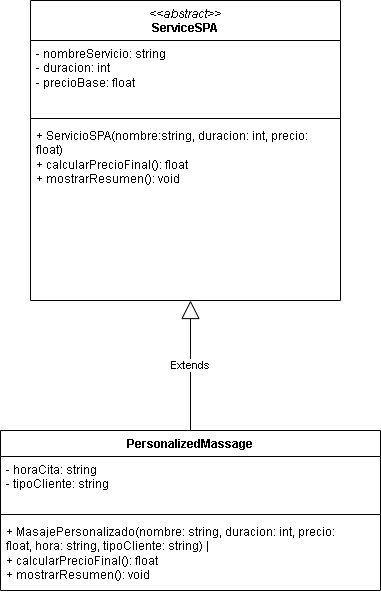

The diagram above was exported from draw.io. Its source (the exported page's mxGraphModel, read from the mxfile embedded in the PNG):
<mxGraphModel dx="1385" dy="756" grid="1" gridSize="10" guides="1" tooltips="1" connect="1" arrows="1" fold="1" page="1" pageScale="1" pageWidth="827" pageHeight="1169" math="0" shadow="0">
  <root>
    <mxCell id="0" />
    <mxCell id="1" parent="0" />
    <mxCell id="9hG1cBF7_haka6Ja_Izs-1" value="&lt;div&gt;&lt;span style=&quot;font-weight: 400;&quot;&gt;&lt;i&gt;&amp;lt;&amp;lt;abstract&amp;gt;&amp;gt;&lt;/i&gt;&lt;/span&gt;&lt;/div&gt;ServiceSPA" style="swimlane;fontStyle=1;align=center;verticalAlign=top;childLayout=stackLayout;horizontal=1;startSize=40;horizontalStack=0;resizeParent=1;resizeParentMax=0;resizeLast=0;collapsible=1;marginBottom=0;whiteSpace=wrap;html=1;" vertex="1" parent="1">
      <mxGeometry x="340" y="50" width="310" height="300" as="geometry" />
    </mxCell>
    <mxCell id="9hG1cBF7_haka6Ja_Izs-2" value="&lt;div&gt;- nombreServicio: string&lt;/div&gt;&lt;div&gt;- duracion: int&lt;/div&gt;&lt;div&gt;- precioBase: float&lt;/div&gt;" style="text;strokeColor=none;fillColor=none;align=left;verticalAlign=top;spacingLeft=4;spacingRight=4;overflow=hidden;rotatable=0;points=[[0,0.5],[1,0.5]];portConstraint=eastwest;whiteSpace=wrap;html=1;" vertex="1" parent="9hG1cBF7_haka6Ja_Izs-1">
      <mxGeometry y="40" width="310" height="74" as="geometry" />
    </mxCell>
    <mxCell id="9hG1cBF7_haka6Ja_Izs-3" value="" style="line;strokeWidth=1;fillColor=none;align=left;verticalAlign=middle;spacingTop=-1;spacingLeft=3;spacingRight=3;rotatable=0;labelPosition=right;points=[];portConstraint=eastwest;strokeColor=inherit;" vertex="1" parent="9hG1cBF7_haka6Ja_Izs-1">
      <mxGeometry y="114" width="310" height="8" as="geometry" />
    </mxCell>
    <mxCell id="9hG1cBF7_haka6Ja_Izs-4" value="&lt;div&gt;+ ServicioSPA(nombre:string,&amp;nbsp;&lt;span style=&quot;background-color: transparent; color: light-dark(rgb(0, 0, 0), rgb(255, 255, 255));&quot;&gt;duracion: int, precio: float)&lt;/span&gt;&lt;/div&gt;&lt;div&gt;+ calcularPrecioFinal(): float&lt;/div&gt;&lt;div&gt;+ mostrarResumen(): void&lt;/div&gt;" style="text;strokeColor=none;fillColor=none;align=left;verticalAlign=top;spacingLeft=4;spacingRight=4;overflow=hidden;rotatable=0;points=[[0,0.5],[1,0.5]];portConstraint=eastwest;whiteSpace=wrap;html=1;" vertex="1" parent="9hG1cBF7_haka6Ja_Izs-1">
      <mxGeometry y="122" width="310" height="178" as="geometry" />
    </mxCell>
    <mxCell id="9hG1cBF7_haka6Ja_Izs-5" value="PersonalizedMassage" style="swimlane;fontStyle=1;align=center;verticalAlign=top;childLayout=stackLayout;horizontal=1;startSize=26;horizontalStack=0;resizeParent=1;resizeParentMax=0;resizeLast=0;collapsible=1;marginBottom=0;whiteSpace=wrap;html=1;" vertex="1" parent="1">
      <mxGeometry x="310" y="480" width="380" height="160" as="geometry" />
    </mxCell>
    <mxCell id="9hG1cBF7_haka6Ja_Izs-6" value="&lt;div&gt;- horaCita: string&lt;/div&gt;&lt;div&gt;- tipoCliente: string&lt;/div&gt;" style="text;strokeColor=none;fillColor=none;align=left;verticalAlign=top;spacingLeft=4;spacingRight=4;overflow=hidden;rotatable=0;points=[[0,0.5],[1,0.5]];portConstraint=eastwest;whiteSpace=wrap;html=1;" vertex="1" parent="9hG1cBF7_haka6Ja_Izs-5">
      <mxGeometry y="26" width="380" height="54" as="geometry" />
    </mxCell>
    <mxCell id="9hG1cBF7_haka6Ja_Izs-7" value="" style="line;strokeWidth=1;fillColor=none;align=left;verticalAlign=middle;spacingTop=-1;spacingLeft=3;spacingRight=3;rotatable=0;labelPosition=right;points=[];portConstraint=eastwest;strokeColor=inherit;" vertex="1" parent="9hG1cBF7_haka6Ja_Izs-5">
      <mxGeometry y="80" width="380" height="8" as="geometry" />
    </mxCell>
    <mxCell id="9hG1cBF7_haka6Ja_Izs-8" value="&lt;div&gt;+ MasajePersonalizado(nombre: string,&lt;span style=&quot;background-color: transparent; color: light-dark(rgb(0, 0, 0), rgb(255, 255, 255));&quot;&gt;&amp;nbsp;duracion: int, precio: float,&amp;nbsp;&lt;/span&gt;&lt;span style=&quot;background-color: transparent; color: light-dark(rgb(0, 0, 0), rgb(255, 255, 255));&quot;&gt;hora: string, tipoCliente: string) |&lt;/span&gt;&lt;/div&gt;&lt;div&gt;+ calcularPrecioFinal(): float&lt;/div&gt;&lt;div&gt;+ mostrarResumen(): void&amp;nbsp;&amp;nbsp;&lt;/div&gt;" style="text;strokeColor=none;fillColor=none;align=left;verticalAlign=top;spacingLeft=4;spacingRight=4;overflow=hidden;rotatable=0;points=[[0,0.5],[1,0.5]];portConstraint=eastwest;whiteSpace=wrap;html=1;" vertex="1" parent="9hG1cBF7_haka6Ja_Izs-5">
      <mxGeometry y="88" width="380" height="72" as="geometry" />
    </mxCell>
    <mxCell id="9hG1cBF7_haka6Ja_Izs-9" value="Extends" style="endArrow=block;endSize=16;endFill=0;html=1;rounded=0;exitX=0.5;exitY=0;exitDx=0;exitDy=0;" edge="1" parent="1" source="9hG1cBF7_haka6Ja_Izs-5">
      <mxGeometry width="160" relative="1" as="geometry">
        <mxPoint x="360" y="240" as="sourcePoint" />
        <mxPoint x="500" y="350" as="targetPoint" />
      </mxGeometry>
    </mxCell>
  </root>
</mxGraphModel>